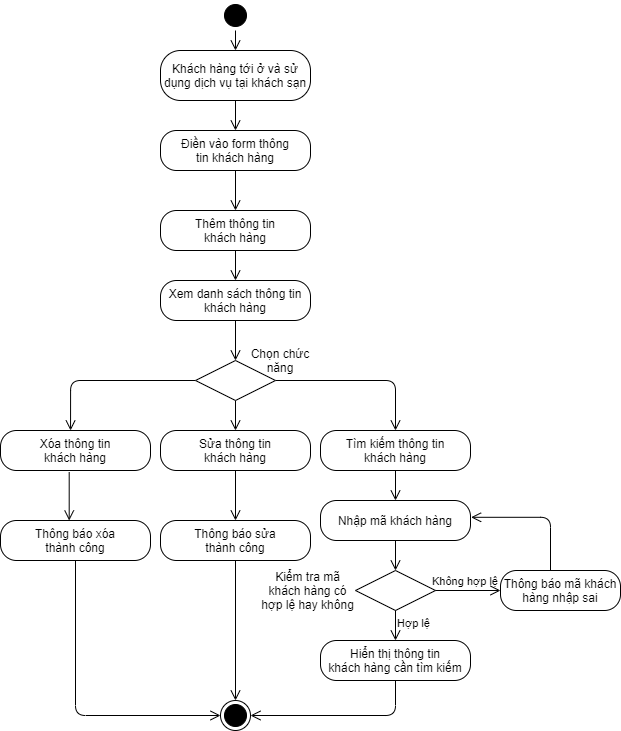

The diagram above was exported from draw.io. Its source (the exported page's mxGraphModel, read from the mxfile embedded in the PNG):
<mxGraphModel dx="868" dy="450" grid="1" gridSize="10" guides="1" tooltips="1" connect="1" arrows="1" fold="1" page="1" pageScale="1" pageWidth="850" pageHeight="1100" math="0" shadow="0">
  <root>
    <mxCell id="0" />
    <mxCell id="1" parent="0" />
    <mxCell id="yxNr04c51VTnMCHe_Sy1-3" value="" style="ellipse;html=1;shape=startState;fillColor=#000000;" parent="1" vertex="1">
      <mxGeometry x="420" y="90" width="30" height="30" as="geometry" />
    </mxCell>
    <mxCell id="yxNr04c51VTnMCHe_Sy1-4" value="" style="edgeStyle=orthogonalEdgeStyle;html=1;verticalAlign=bottom;endArrow=open;endSize=8;" parent="1" source="yxNr04c51VTnMCHe_Sy1-3" target="yxNr04c51VTnMCHe_Sy1-5" edge="1">
      <mxGeometry relative="1" as="geometry">
        <mxPoint x="375" y="270" as="targetPoint" />
      </mxGeometry>
    </mxCell>
    <mxCell id="yxNr04c51VTnMCHe_Sy1-5" value="Khách hàng tới ở và sử dụng dịch vụ tại khách sạn" style="rounded=1;whiteSpace=wrap;html=1;arcSize=40;" parent="1" vertex="1">
      <mxGeometry x="360" y="140" width="150" height="50" as="geometry" />
    </mxCell>
    <mxCell id="yxNr04c51VTnMCHe_Sy1-6" value="" style="edgeStyle=orthogonalEdgeStyle;html=1;verticalAlign=bottom;endArrow=open;endSize=8;entryX=0.5;entryY=0;entryDx=0;entryDy=0;" parent="1" source="yxNr04c51VTnMCHe_Sy1-5" target="YSDZpmoQBOf5Xyyt9l5I-1" edge="1">
      <mxGeometry relative="1" as="geometry">
        <mxPoint x="435" y="230" as="targetPoint" />
        <Array as="points" />
      </mxGeometry>
    </mxCell>
    <mxCell id="yxNr04c51VTnMCHe_Sy1-9" value="Thêm thông tin&lt;br&gt;khách hàng" style="rounded=1;whiteSpace=wrap;html=1;arcSize=40;" parent="1" vertex="1">
      <mxGeometry x="360" y="300" width="150" height="40" as="geometry" />
    </mxCell>
    <mxCell id="yxNr04c51VTnMCHe_Sy1-10" value="" style="edgeStyle=orthogonalEdgeStyle;html=1;verticalAlign=bottom;endArrow=open;endSize=8;" parent="1" source="yxNr04c51VTnMCHe_Sy1-9" target="yxNr04c51VTnMCHe_Sy1-11" edge="1">
      <mxGeometry relative="1" as="geometry">
        <mxPoint x="330" y="490" as="targetPoint" />
      </mxGeometry>
    </mxCell>
    <mxCell id="yxNr04c51VTnMCHe_Sy1-11" value="Xem danh sách thông tin khách hàng" style="rounded=1;whiteSpace=wrap;html=1;arcSize=40;" parent="1" vertex="1">
      <mxGeometry x="360" y="370" width="150" height="40" as="geometry" />
    </mxCell>
    <mxCell id="yxNr04c51VTnMCHe_Sy1-12" value="" style="edgeStyle=orthogonalEdgeStyle;html=1;verticalAlign=bottom;endArrow=open;endSize=8;" parent="1" source="yxNr04c51VTnMCHe_Sy1-11" edge="1">
      <mxGeometry relative="1" as="geometry">
        <mxPoint x="435" y="450" as="targetPoint" />
        <Array as="points" />
      </mxGeometry>
    </mxCell>
    <mxCell id="yxNr04c51VTnMCHe_Sy1-14" value="" style="edgeStyle=orthogonalEdgeStyle;html=1;verticalAlign=bottom;endArrow=open;endSize=8;entryX=0.5;entryY=0;entryDx=0;entryDy=0;" parent="1" source="J76gf2sPGwQmWPPksRCS-2" target="yxNr04c51VTnMCHe_Sy1-16" edge="1">
      <mxGeometry relative="1" as="geometry">
        <mxPoint x="275" y="510" as="targetPoint" />
        <mxPoint x="435" y="480" as="sourcePoint" />
        <Array as="points">
          <mxPoint x="435" y="470" />
          <mxPoint x="435" y="470" />
        </Array>
      </mxGeometry>
    </mxCell>
    <mxCell id="yxNr04c51VTnMCHe_Sy1-15" value="Xóa&amp;nbsp;thông tin&lt;br&gt;khách hàng" style="rounded=1;whiteSpace=wrap;html=1;arcSize=40;" parent="1" vertex="1">
      <mxGeometry x="200" y="520" width="150" height="40" as="geometry" />
    </mxCell>
    <mxCell id="yxNr04c51VTnMCHe_Sy1-16" value="Sửa thông tin&lt;br&gt;khách hàng" style="rounded=1;whiteSpace=wrap;html=1;arcSize=40;" parent="1" vertex="1">
      <mxGeometry x="360" y="520" width="150" height="40" as="geometry" />
    </mxCell>
    <mxCell id="yxNr04c51VTnMCHe_Sy1-17" value="Tìm kiếm thông tin&lt;br&gt;khách hàng" style="rounded=1;whiteSpace=wrap;html=1;arcSize=40;" parent="1" vertex="1">
      <mxGeometry x="520" y="520" width="150" height="40" as="geometry" />
    </mxCell>
    <mxCell id="yxNr04c51VTnMCHe_Sy1-18" value="" style="edgeStyle=orthogonalEdgeStyle;html=1;verticalAlign=bottom;endArrow=open;endSize=8;entryX=0.467;entryY=0;entryDx=0;entryDy=0;entryPerimeter=0;exitX=0;exitY=0.5;exitDx=0;exitDy=0;" parent="1" source="J76gf2sPGwQmWPPksRCS-2" target="yxNr04c51VTnMCHe_Sy1-15" edge="1">
      <mxGeometry relative="1" as="geometry">
        <mxPoint x="300" y="510" as="targetPoint" />
        <mxPoint x="270" y="480" as="sourcePoint" />
        <Array as="points">
          <mxPoint x="270" y="470" />
        </Array>
      </mxGeometry>
    </mxCell>
    <mxCell id="yxNr04c51VTnMCHe_Sy1-19" value="" style="edgeStyle=orthogonalEdgeStyle;html=1;verticalAlign=bottom;endArrow=open;endSize=8;entryX=0.5;entryY=0;entryDx=0;entryDy=0;exitX=1;exitY=0.5;exitDx=0;exitDy=0;" parent="1" source="J76gf2sPGwQmWPPksRCS-2" target="yxNr04c51VTnMCHe_Sy1-17" edge="1">
      <mxGeometry relative="1" as="geometry">
        <mxPoint x="615" y="560" as="targetPoint" />
        <mxPoint x="595" y="490" as="sourcePoint" />
        <Array as="points">
          <mxPoint x="595" y="470" />
        </Array>
      </mxGeometry>
    </mxCell>
    <mxCell id="yxNr04c51VTnMCHe_Sy1-26" value="Nhập mã khách hàng" style="rounded=1;whiteSpace=wrap;html=1;arcSize=40;" parent="1" vertex="1">
      <mxGeometry x="520" y="590" width="150" height="40" as="geometry" />
    </mxCell>
    <mxCell id="yxNr04c51VTnMCHe_Sy1-27" value="" style="edgeStyle=orthogonalEdgeStyle;html=1;verticalAlign=bottom;endArrow=open;endSize=8;entryX=0.5;entryY=0;entryDx=0;entryDy=0;" parent="1" source="yxNr04c51VTnMCHe_Sy1-26" target="yxNr04c51VTnMCHe_Sy1-31" edge="1">
      <mxGeometry relative="1" as="geometry">
        <mxPoint x="595" y="690" as="targetPoint" />
      </mxGeometry>
    </mxCell>
    <mxCell id="yxNr04c51VTnMCHe_Sy1-28" value="" style="edgeStyle=orthogonalEdgeStyle;html=1;verticalAlign=bottom;endArrow=open;endSize=8;exitX=0.5;exitY=1;exitDx=0;exitDy=0;entryX=0.5;entryY=0;entryDx=0;entryDy=0;" parent="1" source="yxNr04c51VTnMCHe_Sy1-17" target="yxNr04c51VTnMCHe_Sy1-26" edge="1">
      <mxGeometry relative="1" as="geometry">
        <mxPoint x="595" y="580" as="targetPoint" />
        <mxPoint x="605" y="500" as="sourcePoint" />
        <Array as="points" />
      </mxGeometry>
    </mxCell>
    <mxCell id="yxNr04c51VTnMCHe_Sy1-31" value="" style="rhombus;whiteSpace=wrap;html=1;" parent="1" vertex="1">
      <mxGeometry x="555" y="660" width="80" height="40" as="geometry" />
    </mxCell>
    <mxCell id="yxNr04c51VTnMCHe_Sy1-32" value="" style="edgeStyle=orthogonalEdgeStyle;html=1;align=left;verticalAlign=bottom;endArrow=open;endSize=8;entryX=0;entryY=0.5;entryDx=0;entryDy=0;" parent="1" source="yxNr04c51VTnMCHe_Sy1-31" target="yxNr04c51VTnMCHe_Sy1-37" edge="1">
      <mxGeometry x="-0.6" y="10" relative="1" as="geometry">
        <mxPoint x="380" y="680" as="targetPoint" />
        <Array as="points" />
        <mxPoint as="offset" />
      </mxGeometry>
    </mxCell>
    <mxCell id="yxNr04c51VTnMCHe_Sy1-33" value="Hợp lệ" style="edgeStyle=orthogonalEdgeStyle;html=1;align=left;verticalAlign=top;endArrow=open;endSize=8;entryX=0.5;entryY=0;entryDx=0;entryDy=0;" parent="1" source="yxNr04c51VTnMCHe_Sy1-31" target="yxNr04c51VTnMCHe_Sy1-35" edge="1">
      <mxGeometry x="-1" relative="1" as="geometry">
        <mxPoint x="595" y="740" as="targetPoint" />
      </mxGeometry>
    </mxCell>
    <mxCell id="yxNr04c51VTnMCHe_Sy1-34" value="Không hợp lệ" style="text;align=center;fontStyle=0;verticalAlign=middle;spacingLeft=3;spacingRight=3;rotatable=0;points=[[0,0.5],[1,0.5]];portConstraint=eastwest;fontSize=11;" parent="1" vertex="1">
      <mxGeometry x="630" y="660" width="70" height="20" as="geometry" />
    </mxCell>
    <mxCell id="yxNr04c51VTnMCHe_Sy1-35" value="Hiển thị thông tin&lt;br&gt;khách hàng cần tìm kiếm" style="rounded=1;whiteSpace=wrap;html=1;arcSize=40;" parent="1" vertex="1">
      <mxGeometry x="520" y="730" width="150" height="40" as="geometry" />
    </mxCell>
    <mxCell id="yxNr04c51VTnMCHe_Sy1-37" value="Thông báo mã khách hàng nhập sai" style="rounded=1;whiteSpace=wrap;html=1;arcSize=40;" parent="1" vertex="1">
      <mxGeometry x="700" y="660" width="120" height="40" as="geometry" />
    </mxCell>
    <mxCell id="yxNr04c51VTnMCHe_Sy1-38" value="" style="edgeStyle=orthogonalEdgeStyle;html=1;verticalAlign=bottom;endArrow=open;endSize=8;fontSize=11;entryX=1.004;entryY=0.42;entryDx=0;entryDy=0;entryPerimeter=0;" parent="1" source="yxNr04c51VTnMCHe_Sy1-37" target="yxNr04c51VTnMCHe_Sy1-26" edge="1">
      <mxGeometry relative="1" as="geometry">
        <mxPoint x="450" y="750" as="targetPoint" />
        <Array as="points">
          <mxPoint x="750" y="607" />
        </Array>
      </mxGeometry>
    </mxCell>
    <mxCell id="yxNr04c51VTnMCHe_Sy1-40" value="" style="edgeStyle=orthogonalEdgeStyle;html=1;verticalAlign=bottom;endArrow=open;endSize=8;exitX=0.458;exitY=1.042;exitDx=0;exitDy=0;exitPerimeter=0;entryX=0.458;entryY=0;entryDx=0;entryDy=0;entryPerimeter=0;" parent="1" source="yxNr04c51VTnMCHe_Sy1-15" target="yxNr04c51VTnMCHe_Sy1-43" edge="1">
      <mxGeometry relative="1" as="geometry">
        <mxPoint x="275" y="600" as="targetPoint" />
        <mxPoint x="445" y="470" as="sourcePoint" />
        <Array as="points" />
      </mxGeometry>
    </mxCell>
    <mxCell id="yxNr04c51VTnMCHe_Sy1-42" value="" style="edgeStyle=orthogonalEdgeStyle;html=1;verticalAlign=bottom;endArrow=open;endSize=8;exitX=0.5;exitY=1;exitDx=0;exitDy=0;entryX=0.5;entryY=0;entryDx=0;entryDy=0;" parent="1" source="yxNr04c51VTnMCHe_Sy1-16" target="yxNr04c51VTnMCHe_Sy1-44" edge="1">
      <mxGeometry relative="1" as="geometry">
        <mxPoint x="435" y="790" as="targetPoint" />
        <mxPoint x="295" y="480" as="sourcePoint" />
        <Array as="points">
          <mxPoint x="435" y="610" />
        </Array>
      </mxGeometry>
    </mxCell>
    <mxCell id="yxNr04c51VTnMCHe_Sy1-43" value="Thông báo xóa&lt;br&gt;thành công" style="rounded=1;whiteSpace=wrap;html=1;arcSize=40;" parent="1" vertex="1">
      <mxGeometry x="200" y="610" width="150" height="40" as="geometry" />
    </mxCell>
    <mxCell id="yxNr04c51VTnMCHe_Sy1-44" value="Thông báo sửa&lt;br&gt;thành công" style="rounded=1;whiteSpace=wrap;html=1;arcSize=40;" parent="1" vertex="1">
      <mxGeometry x="360" y="610" width="150" height="40" as="geometry" />
    </mxCell>
    <mxCell id="yxNr04c51VTnMCHe_Sy1-45" value="" style="edgeStyle=orthogonalEdgeStyle;html=1;verticalAlign=bottom;endArrow=open;endSize=8;exitX=0.5;exitY=1;exitDx=0;exitDy=0;entryX=0;entryY=0.5;entryDx=0;entryDy=0;" parent="1" source="yxNr04c51VTnMCHe_Sy1-43" target="yxNr04c51VTnMCHe_Sy1-48" edge="1">
      <mxGeometry relative="1" as="geometry">
        <mxPoint x="275" y="819.9999999999998" as="targetPoint" />
        <mxPoint x="278.70000000000005" y="541.6800000000001" as="sourcePoint" />
        <Array as="points">
          <mxPoint x="275" y="805" />
        </Array>
      </mxGeometry>
    </mxCell>
    <mxCell id="yxNr04c51VTnMCHe_Sy1-46" value="" style="edgeStyle=orthogonalEdgeStyle;html=1;verticalAlign=bottom;endArrow=open;endSize=8;exitX=0.5;exitY=1;exitDx=0;exitDy=0;entryX=0.5;entryY=0;entryDx=0;entryDy=0;" parent="1" source="yxNr04c51VTnMCHe_Sy1-44" target="yxNr04c51VTnMCHe_Sy1-48" edge="1">
      <mxGeometry relative="1" as="geometry">
        <mxPoint x="435" y="819.9999999999998" as="targetPoint" />
        <mxPoint x="288.70000000000005" y="551.6800000000001" as="sourcePoint" />
        <Array as="points" />
      </mxGeometry>
    </mxCell>
    <mxCell id="yxNr04c51VTnMCHe_Sy1-48" value="" style="ellipse;html=1;shape=endState;fontSize=11;fillColor=#000000;" parent="1" vertex="1">
      <mxGeometry x="420" y="790" width="30" height="30" as="geometry" />
    </mxCell>
    <mxCell id="YSDZpmoQBOf5Xyyt9l5I-1" value="Điền vào form thông&lt;br&gt;tin khách hàng" style="rounded=1;whiteSpace=wrap;html=1;arcSize=40;" parent="1" vertex="1">
      <mxGeometry x="360" y="220" width="150" height="40" as="geometry" />
    </mxCell>
    <mxCell id="YSDZpmoQBOf5Xyyt9l5I-2" value="" style="edgeStyle=orthogonalEdgeStyle;html=1;verticalAlign=bottom;endArrow=open;endSize=8;entryX=0.5;entryY=0;entryDx=0;entryDy=0;exitX=0.5;exitY=1;exitDx=0;exitDy=0;" parent="1" source="YSDZpmoQBOf5Xyyt9l5I-1" target="yxNr04c51VTnMCHe_Sy1-9" edge="1">
      <mxGeometry relative="1" as="geometry">
        <mxPoint x="445" y="230" as="targetPoint" />
        <Array as="points" />
        <mxPoint x="435" y="270" as="sourcePoint" />
      </mxGeometry>
    </mxCell>
    <mxCell id="J76gf2sPGwQmWPPksRCS-2" value="" style="rhombus;whiteSpace=wrap;html=1;" parent="1" vertex="1">
      <mxGeometry x="395" y="450" width="80" height="40" as="geometry" />
    </mxCell>
    <mxCell id="J76gf2sPGwQmWPPksRCS-4" value="" style="edgeStyle=orthogonalEdgeStyle;html=1;verticalAlign=bottom;endArrow=open;endSize=8;exitX=0.5;exitY=1;exitDx=0;exitDy=0;entryX=1;entryY=0.5;entryDx=0;entryDy=0;" parent="1" source="yxNr04c51VTnMCHe_Sy1-35" target="yxNr04c51VTnMCHe_Sy1-48" edge="1">
      <mxGeometry relative="1" as="geometry">
        <mxPoint x="595" y="819.9999999999998" as="targetPoint" />
        <mxPoint x="445" y="840" as="sourcePoint" />
        <Array as="points">
          <mxPoint x="595" y="805" />
        </Array>
      </mxGeometry>
    </mxCell>
    <mxCell id="WWFLPd8JdgErU_SjF7kz-1" value="Kiểm tra mã khách hàng có hợp lệ hay không" style="text;html=1;strokeColor=none;fillColor=none;align=center;verticalAlign=middle;whiteSpace=wrap;rounded=0;" vertex="1" parent="1">
      <mxGeometry x="460" y="670" width="95" height="20" as="geometry" />
    </mxCell>
    <mxCell id="wllZ5JEGaMB4Lxp7ZmBa-1" value="Chọn chức năng" style="text;html=1;strokeColor=none;fillColor=none;align=center;verticalAlign=middle;whiteSpace=wrap;rounded=0;" vertex="1" parent="1">
      <mxGeometry x="440" y="440" width="80" height="20" as="geometry" />
    </mxCell>
  </root>
</mxGraphModel>